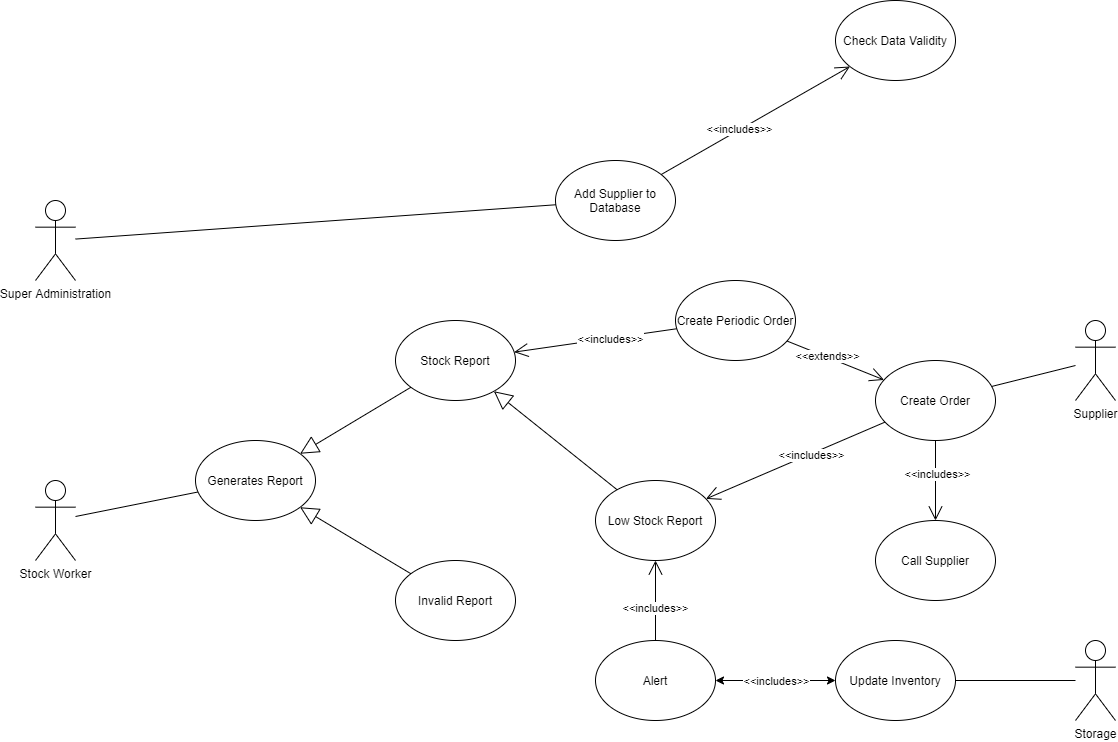

The diagram above was exported from draw.io. Its source (the exported page's mxGraphModel, read from the mxfile embedded in the PNG):
<mxGraphModel dx="782" dy="1606" grid="1" gridSize="10" guides="1" tooltips="1" connect="1" arrows="1" fold="1" page="1" pageScale="1" pageWidth="827" pageHeight="1169" math="0" shadow="0">
  <root>
    <mxCell id="0" />
    <mxCell id="1" parent="0" />
    <mxCell id="huWLwlXFlA9u3k7O7eZd-1" value="Stock Worker" style="shape=umlActor;verticalLabelPosition=bottom;verticalAlign=top;html=1;outlineConnect=0;" parent="1" vertex="1">
      <mxGeometry x="40" y="160" width="40" height="80" as="geometry" />
    </mxCell>
    <mxCell id="huWLwlXFlA9u3k7O7eZd-2" value="Supplier" style="shape=umlActor;verticalLabelPosition=bottom;verticalAlign=top;html=1;outlineConnect=0;" parent="1" vertex="1">
      <mxGeometry x="1080" width="40" height="80" as="geometry" />
    </mxCell>
    <mxCell id="huWLwlXFlA9u3k7O7eZd-4" value="" style="endArrow=none;html=1;" parent="1" source="huWLwlXFlA9u3k7O7eZd-1" target="huWLwlXFlA9u3k7O7eZd-5" edge="1">
      <mxGeometry width="50" height="50" relative="1" as="geometry">
        <mxPoint x="390" y="260" as="sourcePoint" />
        <mxPoint x="200" y="160" as="targetPoint" />
      </mxGeometry>
    </mxCell>
    <mxCell id="huWLwlXFlA9u3k7O7eZd-5" value="Generates Report" style="ellipse;whiteSpace=wrap;html=1;" parent="1" vertex="1">
      <mxGeometry x="200" y="120" width="120" height="80" as="geometry" />
    </mxCell>
    <mxCell id="huWLwlXFlA9u3k7O7eZd-8" value="Invalid Report" style="ellipse;whiteSpace=wrap;html=1;" parent="1" vertex="1">
      <mxGeometry x="400" y="240" width="120" height="80" as="geometry" />
    </mxCell>
    <mxCell id="huWLwlXFlA9u3k7O7eZd-9" value="Stock Report" style="ellipse;whiteSpace=wrap;html=1;" parent="1" vertex="1">
      <mxGeometry x="400" width="120" height="80" as="geometry" />
    </mxCell>
    <mxCell id="huWLwlXFlA9u3k7O7eZd-11" value="Low Stock Report" style="ellipse;whiteSpace=wrap;html=1;" parent="1" vertex="1">
      <mxGeometry x="600" y="160" width="120" height="80" as="geometry" />
    </mxCell>
    <mxCell id="huWLwlXFlA9u3k7O7eZd-14" value="" style="endArrow=block;endSize=16;endFill=0;html=1;" parent="1" source="huWLwlXFlA9u3k7O7eZd-9" target="huWLwlXFlA9u3k7O7eZd-5" edge="1">
      <mxGeometry y="30" width="160" relative="1" as="geometry">
        <mxPoint x="590" y="100" as="sourcePoint" />
        <mxPoint x="750" y="100" as="targetPoint" />
        <mxPoint as="offset" />
      </mxGeometry>
    </mxCell>
    <mxCell id="huWLwlXFlA9u3k7O7eZd-15" value="" style="endArrow=block;endSize=16;endFill=0;html=1;" parent="1" source="huWLwlXFlA9u3k7O7eZd-8" target="huWLwlXFlA9u3k7O7eZd-5" edge="1">
      <mxGeometry y="30" width="160" relative="1" as="geometry">
        <mxPoint x="410" y="170" as="sourcePoint" />
        <mxPoint x="330" y="170" as="targetPoint" />
        <mxPoint as="offset" />
      </mxGeometry>
    </mxCell>
    <mxCell id="huWLwlXFlA9u3k7O7eZd-16" value="" style="endArrow=block;endSize=16;endFill=0;html=1;" parent="1" source="huWLwlXFlA9u3k7O7eZd-11" target="huWLwlXFlA9u3k7O7eZd-9" edge="1">
      <mxGeometry y="30" width="160" relative="1" as="geometry">
        <mxPoint x="410" y="170" as="sourcePoint" />
        <mxPoint x="330" y="170" as="targetPoint" />
        <mxPoint as="offset" />
      </mxGeometry>
    </mxCell>
    <mxCell id="huWLwlXFlA9u3k7O7eZd-17" value="Call Supplier" style="ellipse;whiteSpace=wrap;html=1;" parent="1" vertex="1">
      <mxGeometry x="880" y="200" width="120" height="80" as="geometry" />
    </mxCell>
    <mxCell id="huWLwlXFlA9u3k7O7eZd-18" value="Create Order" style="ellipse;whiteSpace=wrap;html=1;" parent="1" vertex="1">
      <mxGeometry x="880" y="40" width="120" height="80" as="geometry" />
    </mxCell>
    <mxCell id="huWLwlXFlA9u3k7O7eZd-20" value="" style="endArrow=none;html=1;" parent="1" source="huWLwlXFlA9u3k7O7eZd-18" target="huWLwlXFlA9u3k7O7eZd-2" edge="1">
      <mxGeometry width="50" height="50" relative="1" as="geometry">
        <mxPoint x="90" y="206.00953685698596" as="sourcePoint" />
        <mxPoint x="212.55856334924124" y="181.5562653616911" as="targetPoint" />
      </mxGeometry>
    </mxCell>
    <mxCell id="huWLwlXFlA9u3k7O7eZd-23" value="" style="endArrow=open;endFill=1;endSize=12;html=1;" parent="1" source="huWLwlXFlA9u3k7O7eZd-18" target="huWLwlXFlA9u3k7O7eZd-17" edge="1">
      <mxGeometry width="160" relative="1" as="geometry">
        <mxPoint x="770" y="238.82" as="sourcePoint" />
        <mxPoint x="930" y="238.82" as="targetPoint" />
      </mxGeometry>
    </mxCell>
    <mxCell id="huWLwlXFlA9u3k7O7eZd-24" value="&amp;lt;&amp;lt;includes&amp;gt;&amp;gt;" style="edgeLabel;html=1;align=center;verticalAlign=middle;resizable=0;points=[];" parent="huWLwlXFlA9u3k7O7eZd-23" vertex="1" connectable="0">
      <mxGeometry x="-0.1729" y="1" relative="1" as="geometry">
        <mxPoint as="offset" />
      </mxGeometry>
    </mxCell>
    <mxCell id="huWLwlXFlA9u3k7O7eZd-25" value="" style="endArrow=open;endFill=1;endSize=12;html=1;" parent="1" source="huWLwlXFlA9u3k7O7eZd-18" target="huWLwlXFlA9u3k7O7eZd-11" edge="1">
      <mxGeometry width="160" relative="1" as="geometry">
        <mxPoint x="711" y="50" as="sourcePoint" />
        <mxPoint x="640" y="230" as="targetPoint" />
      </mxGeometry>
    </mxCell>
    <mxCell id="huWLwlXFlA9u3k7O7eZd-26" value="&amp;lt;&amp;lt;includes&amp;gt;&amp;gt;" style="edgeLabel;html=1;align=center;verticalAlign=middle;resizable=0;points=[];" parent="huWLwlXFlA9u3k7O7eZd-25" vertex="1" connectable="0">
      <mxGeometry x="-0.1729" y="1" relative="1" as="geometry">
        <mxPoint as="offset" />
      </mxGeometry>
    </mxCell>
    <mxCell id="huWLwlXFlA9u3k7O7eZd-28" value="" style="endArrow=open;endFill=1;endSize=12;html=1;" parent="1" source="huWLwlXFlA9u3k7O7eZd-30" target="huWLwlXFlA9u3k7O7eZd-9" edge="1">
      <mxGeometry width="160" relative="1" as="geometry">
        <mxPoint x="630" y="60" as="sourcePoint" />
        <mxPoint x="680" y="40" as="targetPoint" />
        <Array as="points" />
      </mxGeometry>
    </mxCell>
    <mxCell id="huWLwlXFlA9u3k7O7eZd-29" value="&amp;lt;&amp;lt;includes&amp;gt;&amp;gt;" style="edgeLabel;html=1;align=center;verticalAlign=middle;resizable=0;points=[];" parent="huWLwlXFlA9u3k7O7eZd-28" vertex="1" connectable="0">
      <mxGeometry x="-0.1729" y="1" relative="1" as="geometry">
        <mxPoint as="offset" />
      </mxGeometry>
    </mxCell>
    <mxCell id="huWLwlXFlA9u3k7O7eZd-30" value="Create Periodic Order" style="ellipse;whiteSpace=wrap;html=1;" parent="1" vertex="1">
      <mxGeometry x="680" y="-40" width="120" height="80" as="geometry" />
    </mxCell>
    <mxCell id="huWLwlXFlA9u3k7O7eZd-31" value="" style="endArrow=open;endFill=1;endSize=12;html=1;" parent="1" source="huWLwlXFlA9u3k7O7eZd-30" target="huWLwlXFlA9u3k7O7eZd-18" edge="1">
      <mxGeometry width="160" relative="1" as="geometry">
        <mxPoint x="650.0000000000043" y="170" as="sourcePoint" />
        <mxPoint x="770" y="170" as="targetPoint" />
      </mxGeometry>
    </mxCell>
    <mxCell id="huWLwlXFlA9u3k7O7eZd-32" value="&amp;lt;&amp;lt;extends&amp;gt;&amp;gt;" style="edgeLabel;html=1;align=center;verticalAlign=middle;resizable=0;points=[];" parent="huWLwlXFlA9u3k7O7eZd-31" vertex="1" connectable="0">
      <mxGeometry x="-0.1729" y="1" relative="1" as="geometry">
        <mxPoint as="offset" />
      </mxGeometry>
    </mxCell>
    <mxCell id="huWLwlXFlA9u3k7O7eZd-33" value="Alert" style="ellipse;whiteSpace=wrap;html=1;" parent="1" vertex="1">
      <mxGeometry x="600" y="320" width="120" height="80" as="geometry" />
    </mxCell>
    <mxCell id="huWLwlXFlA9u3k7O7eZd-34" value="" style="endArrow=open;endFill=1;endSize=12;html=1;" parent="1" source="huWLwlXFlA9u3k7O7eZd-33" target="huWLwlXFlA9u3k7O7eZd-11" edge="1">
      <mxGeometry width="160" relative="1" as="geometry">
        <mxPoint x="729.9435525967494" y="187.83254082604185" as="sourcePoint" />
        <mxPoint x="550" y="260" as="targetPoint" />
      </mxGeometry>
    </mxCell>
    <mxCell id="huWLwlXFlA9u3k7O7eZd-35" value="&amp;lt;&amp;lt;includes&amp;gt;&amp;gt;" style="edgeLabel;html=1;align=center;verticalAlign=middle;resizable=0;points=[];" parent="huWLwlXFlA9u3k7O7eZd-34" vertex="1" connectable="0">
      <mxGeometry x="-0.1729" y="1" relative="1" as="geometry">
        <mxPoint as="offset" />
      </mxGeometry>
    </mxCell>
    <mxCell id="huWLwlXFlA9u3k7O7eZd-36" value="Update Inventory" style="ellipse;whiteSpace=wrap;html=1;" parent="1" vertex="1">
      <mxGeometry x="840" y="320" width="120" height="80" as="geometry" />
    </mxCell>
    <mxCell id="huWLwlXFlA9u3k7O7eZd-37" value="Storage" style="shape=umlActor;verticalLabelPosition=bottom;verticalAlign=top;html=1;outlineConnect=0;" parent="1" vertex="1">
      <mxGeometry x="1080" y="320" width="40" height="80" as="geometry" />
    </mxCell>
    <mxCell id="huWLwlXFlA9u3k7O7eZd-38" value="" style="endArrow=none;html=1;" parent="1" source="huWLwlXFlA9u3k7O7eZd-36" target="huWLwlXFlA9u3k7O7eZd-37" edge="1">
      <mxGeometry width="50" height="50" relative="1" as="geometry">
        <mxPoint x="998.1452566665575" y="113.8703373388812" as="sourcePoint" />
        <mxPoint x="1090" y="160" as="targetPoint" />
      </mxGeometry>
    </mxCell>
    <mxCell id="huWLwlXFlA9u3k7O7eZd-42" value="Super Administration" style="shape=umlActor;verticalLabelPosition=bottom;verticalAlign=top;html=1;outlineConnect=0;" parent="1" vertex="1">
      <mxGeometry x="40" y="-120" width="40" height="80" as="geometry" />
    </mxCell>
    <mxCell id="huWLwlXFlA9u3k7O7eZd-45" value="Add Supplier to Database" style="ellipse;whiteSpace=wrap;html=1;" parent="1" vertex="1">
      <mxGeometry x="560" y="-160" width="120" height="80" as="geometry" />
    </mxCell>
    <mxCell id="huWLwlXFlA9u3k7O7eZd-47" value="" style="endArrow=none;html=1;" parent="1" source="huWLwlXFlA9u3k7O7eZd-42" target="huWLwlXFlA9u3k7O7eZd-45" edge="1">
      <mxGeometry width="50" height="50" relative="1" as="geometry">
        <mxPoint x="678" y="-166.00000000000023" as="sourcePoint" />
        <mxPoint x="1090" y="40" as="targetPoint" />
      </mxGeometry>
    </mxCell>
    <mxCell id="huWLwlXFlA9u3k7O7eZd-48" value="" style="endArrow=open;endFill=1;endSize=12;html=1;" parent="1" source="huWLwlXFlA9u3k7O7eZd-45" target="huWLwlXFlA9u3k7O7eZd-50" edge="1">
      <mxGeometry width="160" relative="1" as="geometry">
        <mxPoint x="528.6681448446445" y="41.618836450765" as="sourcePoint" />
        <mxPoint x="760" y="-320" as="targetPoint" />
      </mxGeometry>
    </mxCell>
    <mxCell id="huWLwlXFlA9u3k7O7eZd-49" value="&amp;lt;&amp;lt;includes&amp;gt;&amp;gt;" style="edgeLabel;html=1;align=center;verticalAlign=middle;resizable=0;points=[];" parent="huWLwlXFlA9u3k7O7eZd-48" vertex="1" connectable="0">
      <mxGeometry x="-0.1729" y="1" relative="1" as="geometry">
        <mxPoint as="offset" />
      </mxGeometry>
    </mxCell>
    <mxCell id="huWLwlXFlA9u3k7O7eZd-50" value="Check Data Validity" style="ellipse;whiteSpace=wrap;html=1;" parent="1" vertex="1">
      <mxGeometry x="840" y="-320" width="120" height="80" as="geometry" />
    </mxCell>
    <mxCell id="huWLwlXFlA9u3k7O7eZd-51" value="" style="endArrow=classic;startArrow=classic;html=1;" parent="1" source="huWLwlXFlA9u3k7O7eZd-33" target="huWLwlXFlA9u3k7O7eZd-36" edge="1">
      <mxGeometry width="50" height="50" relative="1" as="geometry">
        <mxPoint x="570" y="210" as="sourcePoint" />
        <mxPoint x="620" y="160" as="targetPoint" />
      </mxGeometry>
    </mxCell>
    <mxCell id="huWLwlXFlA9u3k7O7eZd-52" value="&amp;lt;&amp;lt;includes&amp;gt;&amp;gt;" style="edgeLabel;html=1;align=center;verticalAlign=middle;resizable=0;points=[];" parent="huWLwlXFlA9u3k7O7eZd-51" vertex="1" connectable="0">
      <mxGeometry x="-0.2167" y="1" relative="1" as="geometry">
        <mxPoint x="13" y="1" as="offset" />
      </mxGeometry>
    </mxCell>
  </root>
</mxGraphModel>